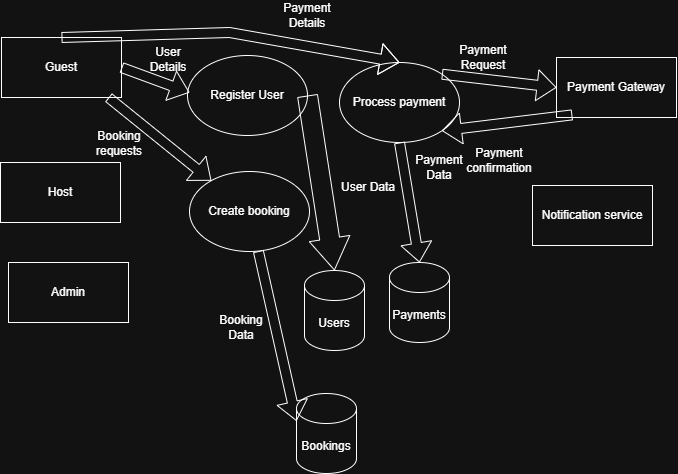

The diagram above was exported from draw.io. Its source (the exported page's mxGraphModel, read from the mxfile embedded in the PNG):
<mxGraphModel dx="873" dy="1403" grid="1" gridSize="10" guides="1" tooltips="1" connect="1" arrows="0" fold="1" page="1" pageScale="1" pageWidth="1100" pageHeight="850" math="0" shadow="0">
  <root>
    <mxCell id="0" />
    <mxCell id="1" parent="0" />
    <mxCell id="xDEsgJ37aQj6H1Om4YXI-1" value="Notification service" style="rounded=0;whiteSpace=wrap;html=1;" vertex="1" parent="1">
      <mxGeometry x="543" y="173" width="120" height="60" as="geometry" />
    </mxCell>
    <mxCell id="xDEsgJ37aQj6H1Om4YXI-2" value="Payment Gateway" style="rounded=0;whiteSpace=wrap;html=1;" vertex="1" parent="1">
      <mxGeometry x="567" y="45" width="120" height="60" as="geometry" />
    </mxCell>
    <mxCell id="xDEsgJ37aQj6H1Om4YXI-3" value="Admin" style="rounded=0;whiteSpace=wrap;html=1;" vertex="1" parent="1">
      <mxGeometry x="19" y="250" width="120" height="60" as="geometry" />
    </mxCell>
    <mxCell id="xDEsgJ37aQj6H1Om4YXI-4" value="Host" style="rounded=0;whiteSpace=wrap;html=1;" vertex="1" parent="1">
      <mxGeometry x="11" y="150" width="120" height="60" as="geometry" />
    </mxCell>
    <mxCell id="xDEsgJ37aQj6H1Om4YXI-5" value="Guest" style="rounded=0;whiteSpace=wrap;html=1;" vertex="1" parent="1">
      <mxGeometry x="12" y="25" width="120" height="60" as="geometry" />
    </mxCell>
    <mxCell id="xDEsgJ37aQj6H1Om4YXI-6" value="Register User" style="ellipse;whiteSpace=wrap;html=1;" vertex="1" parent="1">
      <mxGeometry x="198" y="43" width="120" height="80" as="geometry" />
    </mxCell>
    <mxCell id="xDEsgJ37aQj6H1Om4YXI-7" value="Create booking" style="ellipse;whiteSpace=wrap;html=1;" vertex="1" parent="1">
      <mxGeometry x="200" y="159" width="120" height="80" as="geometry" />
    </mxCell>
    <mxCell id="xDEsgJ37aQj6H1Om4YXI-8" value="Process payment" style="ellipse;whiteSpace=wrap;html=1;" vertex="1" parent="1">
      <mxGeometry x="350" y="50" width="120" height="80" as="geometry" />
    </mxCell>
    <mxCell id="xDEsgJ37aQj6H1Om4YXI-9" value="Users" style="shape=cylinder3;whiteSpace=wrap;html=1;boundedLbl=1;backgroundOutline=1;size=15;" vertex="1" parent="1">
      <mxGeometry x="315" y="258" width="60" height="80" as="geometry" />
    </mxCell>
    <mxCell id="xDEsgJ37aQj6H1Om4YXI-11" value="Bookings" style="shape=cylinder3;whiteSpace=wrap;html=1;boundedLbl=1;backgroundOutline=1;size=15;" vertex="1" parent="1">
      <mxGeometry x="307" y="381" width="60" height="80" as="geometry" />
    </mxCell>
    <mxCell id="xDEsgJ37aQj6H1Om4YXI-12" value="Payments" style="shape=cylinder3;whiteSpace=wrap;html=1;boundedLbl=1;backgroundOutline=1;size=15;" vertex="1" parent="1">
      <mxGeometry x="400" y="250" width="60" height="80" as="geometry" />
    </mxCell>
    <mxCell id="xDEsgJ37aQj6H1Om4YXI-13" value="" style="shape=flexArrow;endArrow=classic;html=1;rounded=0;exitX=1;exitY=0.5;exitDx=0;exitDy=0;" edge="1" parent="1" source="xDEsgJ37aQj6H1Om4YXI-5">
      <mxGeometry width="50" height="50" relative="1" as="geometry">
        <mxPoint x="150" y="70" as="sourcePoint" />
        <mxPoint x="200" y="80" as="targetPoint" />
      </mxGeometry>
    </mxCell>
    <mxCell id="xDEsgJ37aQj6H1Om4YXI-14" value="User Details" style="text;html=1;align=center;verticalAlign=middle;whiteSpace=wrap;rounded=0;" vertex="1" parent="1">
      <mxGeometry x="149" y="32" width="60" height="30" as="geometry" />
    </mxCell>
    <mxCell id="xDEsgJ37aQj6H1Om4YXI-15" value="" style="shape=flexArrow;endArrow=classic;html=1;rounded=0;width=20;endSize=10.272727272727273;entryX=0.5;entryY=0;entryDx=0;entryDy=0;entryPerimeter=0;exitX=1;exitY=0.5;exitDx=0;exitDy=0;" edge="1" parent="1" source="xDEsgJ37aQj6H1Om4YXI-6" target="xDEsgJ37aQj6H1Om4YXI-9">
      <mxGeometry width="50" height="50" relative="1" as="geometry">
        <mxPoint x="300" y="140" as="sourcePoint" />
        <mxPoint x="420" y="20" as="targetPoint" />
      </mxGeometry>
    </mxCell>
    <mxCell id="xDEsgJ37aQj6H1Om4YXI-16" value="User Data" style="text;html=1;align=center;verticalAlign=middle;whiteSpace=wrap;rounded=0;" vertex="1" parent="1">
      <mxGeometry x="349" y="160" width="60" height="30" as="geometry" />
    </mxCell>
    <mxCell id="xDEsgJ37aQj6H1Om4YXI-17" value="" style="shape=flexArrow;endArrow=classic;html=1;rounded=0;exitX=1;exitY=1;exitDx=0;exitDy=0;" edge="1" parent="1" target="xDEsgJ37aQj6H1Om4YXI-7">
      <mxGeometry width="50" height="50" relative="1" as="geometry">
        <mxPoint x="119" y="85" as="sourcePoint" />
        <mxPoint x="204.5735931288093" y="170.71572875253958" as="targetPoint" />
      </mxGeometry>
    </mxCell>
    <mxCell id="xDEsgJ37aQj6H1Om4YXI-22" value="Booking requests" style="text;html=1;align=center;verticalAlign=middle;whiteSpace=wrap;rounded=0;" vertex="1" parent="1">
      <mxGeometry x="100" y="116" width="60" height="30" as="geometry" />
    </mxCell>
    <mxCell id="xDEsgJ37aQj6H1Om4YXI-23" value="" style="shape=flexArrow;endArrow=classic;html=1;rounded=0;entryX=0;entryY=0;entryDx=0;entryDy=27.5;entryPerimeter=0;" edge="1" parent="1" source="xDEsgJ37aQj6H1Om4YXI-7" target="xDEsgJ37aQj6H1Om4YXI-11">
      <mxGeometry width="50" height="50" relative="1" as="geometry">
        <mxPoint x="210" y="330" as="sourcePoint" />
        <mxPoint x="260" y="280" as="targetPoint" />
      </mxGeometry>
    </mxCell>
    <mxCell id="xDEsgJ37aQj6H1Om4YXI-24" value="Booking Data" style="text;html=1;align=center;verticalAlign=middle;whiteSpace=wrap;rounded=0;" vertex="1" parent="1">
      <mxGeometry x="222" y="300" width="60" height="30" as="geometry" />
    </mxCell>
    <mxCell id="xDEsgJ37aQj6H1Om4YXI-25" value="" style="shape=flexArrow;endArrow=classic;html=1;rounded=0;exitX=0.5;exitY=0;exitDx=0;exitDy=0;entryX=0.5;entryY=0;entryDx=0;entryDy=0;" edge="1" parent="1" source="xDEsgJ37aQj6H1Om4YXI-5" target="xDEsgJ37aQj6H1Om4YXI-8">
      <mxGeometry width="50" height="50" relative="1" as="geometry">
        <mxPoint x="290" as="sourcePoint" />
        <mxPoint x="340" y="-50" as="targetPoint" />
        <Array as="points">
          <mxPoint x="240" y="20" />
        </Array>
      </mxGeometry>
    </mxCell>
    <mxCell id="xDEsgJ37aQj6H1Om4YXI-30" value="Payment Details" style="text;html=1;align=center;verticalAlign=middle;whiteSpace=wrap;rounded=0;" vertex="1" parent="1">
      <mxGeometry x="288" y="-12" width="60" height="30" as="geometry" />
    </mxCell>
    <mxCell id="xDEsgJ37aQj6H1Om4YXI-31" value="" style="shape=flexArrow;endArrow=classic;html=1;rounded=0;entryX=0.5;entryY=0;entryDx=0;entryDy=0;entryPerimeter=0;exitX=0.5;exitY=1;exitDx=0;exitDy=0;" edge="1" parent="1" source="xDEsgJ37aQj6H1Om4YXI-8" target="xDEsgJ37aQj6H1Om4YXI-12">
      <mxGeometry width="50" height="50" relative="1" as="geometry">
        <mxPoint x="350" y="180" as="sourcePoint" />
        <mxPoint x="400" y="130" as="targetPoint" />
      </mxGeometry>
    </mxCell>
    <mxCell id="xDEsgJ37aQj6H1Om4YXI-32" value="Payment Data" style="text;html=1;align=center;verticalAlign=middle;whiteSpace=wrap;rounded=0;" vertex="1" parent="1">
      <mxGeometry x="420" y="140" width="60" height="30" as="geometry" />
    </mxCell>
    <mxCell id="xDEsgJ37aQj6H1Om4YXI-33" value="" style="shape=flexArrow;endArrow=classic;html=1;rounded=0;entryX=0;entryY=0.5;entryDx=0;entryDy=0;exitX=1;exitY=0;exitDx=0;exitDy=0;" edge="1" parent="1" source="xDEsgJ37aQj6H1Om4YXI-8" target="xDEsgJ37aQj6H1Om4YXI-2">
      <mxGeometry width="50" height="50" relative="1" as="geometry">
        <mxPoint x="350" y="180" as="sourcePoint" />
        <mxPoint x="400" y="130" as="targetPoint" />
      </mxGeometry>
    </mxCell>
    <mxCell id="xDEsgJ37aQj6H1Om4YXI-34" value="Payment Request" style="text;html=1;align=center;verticalAlign=middle;whiteSpace=wrap;rounded=0;" vertex="1" parent="1">
      <mxGeometry x="464" y="30" width="60" height="30" as="geometry" />
    </mxCell>
    <mxCell id="xDEsgJ37aQj6H1Om4YXI-36" value="" style="shape=flexArrow;endArrow=classic;html=1;rounded=0;entryX=1;entryY=1;entryDx=0;entryDy=0;exitX=0.132;exitY=0.956;exitDx=0;exitDy=0;exitPerimeter=0;" edge="1" parent="1" source="xDEsgJ37aQj6H1Om4YXI-2" target="xDEsgJ37aQj6H1Om4YXI-8">
      <mxGeometry width="50" height="50" relative="1" as="geometry">
        <mxPoint x="330" y="250" as="sourcePoint" />
        <mxPoint x="380" y="200" as="targetPoint" />
      </mxGeometry>
    </mxCell>
    <mxCell id="xDEsgJ37aQj6H1Om4YXI-37" value="Payment confirmation" style="text;html=1;align=center;verticalAlign=middle;whiteSpace=wrap;rounded=0;" vertex="1" parent="1">
      <mxGeometry x="480" y="133" width="60" height="30" as="geometry" />
    </mxCell>
  </root>
</mxGraphModel>